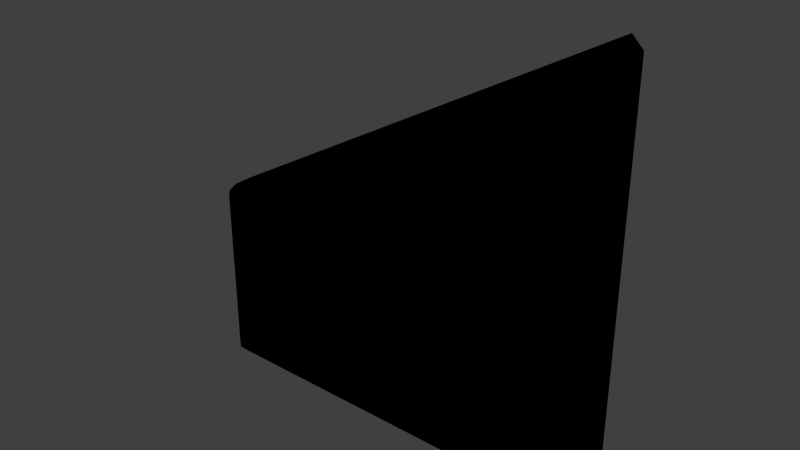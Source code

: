 # Source: SolarPanelF.blend  (saved by Blender 2.73.0; exported with 4.5.12 LTS)
import bpy
from mathutils import Matrix  # noqa: F401  (used for matrix-valued properties, if any)

bpy.ops.wm.read_factory_settings(use_empty=True)
scene = bpy.context.scene
scene.name = 'Scene'

# ---- collections
col_collection_1 = bpy.data.collections.new('Collection 1'); scene.collection.children.link(col_collection_1)

# ---- materials (node trees are filled in below, after node groups)
mat_wings = bpy.data.materials.new('Wings')
mat_wings.alpha_threshold = 0.0
mat_wings.use_transparent_shadow = False
mat_wings.roughness = 0.5

# ---- material node trees
mat_wings.use_nodes = True; mat_wings.node_tree.nodes.clear()
_N = mat_wings.node_tree.nodes; _L = mat_wings.node_tree.links
n0 = _N.new('NodeUndefined'); n0.name = 'Wings.Output'; n0.location = (630, 730)
n0.label = 'Output'
n0.inputs[1].default_value = 1.0
n1 = _N.new('NodeUndefined'); n1.name = 'Wings.mainMaterial'; n1.location = (70, 680)
n1.label = 'mainMaterial'
n1.inputs[2].default_value = 0.0
n1.inputs[3].default_value = (0.0, 0.0, 0.0)
n2 = _N.new('NodeUndefined'); n2.name = 'Wings.geometry'; n2.location = (-590, 260)
n2.label = 'geometry'
n3 = _N.new('NodeUndefined'); n3.name = 'Wings.mainTex'; n3.location = (-380, 480)
n3.label = 'mainTex'
n4 = _N.new('ShaderNodeValToRGB'); n4.name = 'Wings.specColor'; n4.location = (-210, 410)
n4.label = 'specColor'
while len(n4.color_ramp.elements) > 1: n4.color_ramp.elements.remove(n4.color_ramp.elements[-1])
n4.color_ramp.elements[0].position = 0.0; n4.color_ramp.elements[0].color = (0.0, 0.0, 0.0, 1.0)
_e = n4.color_ramp.elements.new(1.0); _e.color = (0.3137, 0.3137, 0.3137, 1.0)
_L.new(n2.outputs[4], n3.inputs[0])
_L.new(n3.outputs[1], n1.inputs[0])
_L.new(n1.outputs[0], n0.inputs[0])
_L.new(n3.outputs[0], n4.inputs[0])
_L.new(n4.outputs[0], n1.inputs[1])

# ---- world
world_world = bpy.data.worlds.new('World'); scene.world = world_world
world_world.color = (0.05088, 0.05088, 0.05088)
world_world.use_sun_shadow = False
world_world.sun_shadow_jitter_overblur = 0.0
world_world.cycles.sampling_method = 'MANUAL'
world_world.cycles.sample_map_resolution = 256

# ---- meshes
me_connector2_000 = bpy.data.meshes.new('Connector2.000')
me_connector2_000.from_pydata([(1.875, -0.9375, 0.09375), (1.875, 0.9375, 0.09375), (1.875, -0.9375, -0.09375), (0.0, -0.9375, -0.09375), (0.0, -0.9375, 0.09375), (0.0, -0.1256, 0.09375), (1.875, 0.9375, -0.09375), (0.0, -0.1256, -0.09375)], [], [(4, 3, 7, 5), (4, 0, 2, 3), (2, 0, 1, 6), (1, 5, 7, 6), (7, 3, 2, 6), (1, 0, 4, 5)])
_uv = me_connector2_000.uv_layers.new(name='Connector2.UV')
_uv.uv.foreach_set('vector', [0.0, 0.0, 0.0, 0.0, 0.0, 0.0, 0.0, 0.0, 0.0, 0.0, 0.0, 0.0, 0.0, 0.0, 0.0, 0.0, 0.0, 0.0, 0.0, 0.0, 0.0, 0.0, 0.0, 0.0, 0.0, 0.0, 0.0, 0.0, 0.0, 0.0, 0.0, 0.0, 0.0, 0.0, 0.0, 0.0, 0.0, 0.0, 0.0, 0.0, 0.0, 0.0, 0.0, 0.0, 0.0, 0.0, 0.0, 0.0])
me_connector2_000.materials.append(mat_wings)
me_connector2_000.use_remesh_preserve_volume = False
me_connector2_000.use_remesh_preserve_attributes = False
me_connector2_000.use_mirror_vertex_groups = False
me_connector2_000.update()
me_connector2_003 = bpy.data.meshes.new('Connector2.003')
me_connector2_003.from_pydata([(1.81, -0.8827, 0.08724), (1.81, 0.825, 0.08724), (1.81, -0.8827, -0.08724), (0.0651, -0.8827, -0.08724), (0.0651, -0.8827, 0.08724), (0.0651, -0.1804, 0.08724), (1.81, 0.825, -0.08724), (0.0651, -0.1804, -0.08724), (1.875, -0.9375, 0.09375), (1.875, 0.9375, 0.09375), (1.875, -0.9375, -0.09375), (0.0, -0.9375, -0.09375), (0.0, -0.9375, 0.09375), (0.0, -0.1256, 0.09375), (0.0, -0.9875, 0.04687), (1.875, -0.9875, 0.04687), (1.875, -0.9875, -0.04688), (0.0, -0.9875, -0.04688), (1.875, 0.9375, -0.09375), (0.0, -0.1256, -0.09375), (1.875, 0.9875, 0.04688), (0.0, -0.07559, 0.04688), (1.875, 0.9875, -0.04687), (0.0, -0.07559, -0.04687), (-0.05, -0.9375, -0.04687), (-0.05, -0.9375, 0.04688), (-0.05, -0.1256, 0.04688), (-0.05, -0.1256, -0.04687), (1.925, -0.9375, 0.04688), (1.925, 0.9375, 0.04688), (1.925, -0.9375, -0.04687), (1.925, 0.9375, -0.04687), (1.81, -0.8827, 0.08724), (1.81, 0.825, 0.08724), (1.81, -0.8827, -0.08724), (0.0651, -0.8827, -0.08724), (0.0651, -0.8827, 0.08724), (0.0651, -0.1804, 0.08724), (1.81, 0.825, -0.08724), (0.0651, -0.1804, -0.08724)], [], [(0, 1, 4), (1, 5, 4), (6, 2, 7), (2, 3, 7), (15, 14, 17, 16), (18, 10, 34, 38), (11, 19, 39, 35), (8, 12, 14, 15), (11, 10, 16, 17), (10, 11, 35, 34), (8, 9, 33, 32), (18, 19, 23, 22), (13, 9, 20, 21), (20, 22, 23, 21), (19, 11, 24, 27), (12, 13, 26, 25), (25, 26, 27, 24), (9, 8, 28, 29), (10, 18, 31, 30), (30, 31, 29, 28), (20, 29, 31, 22), (18, 22, 31), (9, 29, 20), (8, 15, 28), (15, 16, 30, 28), (10, 30, 16), (12, 25, 14), (17, 14, 25, 24), (17, 24, 11), (13, 21, 26), (23, 27, 26, 21), (19, 27, 23), (13, 12, 36, 37), (19, 18, 38, 39), (12, 8, 32, 36), (9, 13, 37, 33)])
me_connector2_003.polygons.foreach_set('use_smooth', [True] * 36)
_uv = me_connector2_003.uv_layers.new(name='Connector2.UV')
_uv.uv.foreach_set('vector', [0.3498, 0.6264, 0.3494, 0.8769, 0.1039, 0.7729, 0.3494, 0.8769, 0.1034, 0.8768, 0.1039, 0.7729, 0.3494, 0.8769, 0.3498, 0.6264, 0.1034, 0.8768, 0.3498, 0.6264, 0.1039, 0.7729, 0.1034, 0.8768, 0.2742, 0.006879, 0.8857, 0.006852, 0.8857, 0.001278, 0.2742, 0.001305, 0.6409, 0.009295, 0.2907, 0.009295, 0.2958, 0.02157, 0.6358, 0.02157, 0.3746, 0.009151, 0.5571, 0.009151, 0.5544, 0.02143, 0.3773, 0.02143, 0.3422, 0.009356, 0.6959, 0.00934, 0.6959, -9.238e-05, 0.3422, -7.557e-05, 0.6959, 0.00934, 0.3422, 0.009356, 0.3422, -7.557e-05, 0.6959, -9.238e-05, 0.3422, 0.009356, 0.6959, 0.00934, 0.6836, 0.01967, 0.3544, 0.01969, 0.2907, 0.009295, 0.6409, 0.009295, 0.6358, 0.02157, 0.2958, 0.02157, 0.3422, 0.009265, 0.6959, 0.009282, 0.6959, -0.00015, 0.3422, -0.0001668, 0.6959, 0.009282, 0.3422, 0.009265, 0.3422, -0.0001668, 0.6959, -0.00015, 0.2742, 0.006879, 0.2742, 0.001305, 0.8857, 0.001279, 0.8857, 0.006852, 0.5571, 0.009151, 0.3746, 0.009151, 0.3746, -0.0002811, 0.5571, -0.0002811, 0.3746, 0.009151, 0.5571, 0.009151, 0.5571, -0.0002811, 0.3746, -0.0002811, 0.3353, 0.002028, 0.4885, 0.002028, 0.4885, 0.007, 0.3353, 0.007, 0.6409, 0.009295, 0.2907, 0.009295, 0.2907, -0.0001372, 0.6409, -0.0001372, 0.2907, 0.009295, 0.6409, 0.009295, 0.6409, -0.0001372, 0.2907, -0.0001372, 0.3353, 0.007, 0.6892, 0.007, 0.6892, 0.002028, 0.3353, 0.002028, 0.8991, 0.06485, 0.8802, 0.06116, 0.8802, 0.06116, 0.8991, 0.06485, 0.8878, 0.07243, 0.8991, 0.06485, 0.8802, 0.06116, 0.8878, 0.07243, 0.8802, 0.06116, 0.8991, 0.06485, 0.8933, 0.06444, 0.8839, 0.06444, 0.8933, 0.05501, 0.8839, 0.06444, 0.8839, 0.06444, 0.8933, 0.05501, 0.8933, 0.05501, 0.8933, 0.06444, 0.8933, 0.05501, 0.8839, 0.06444, 0.8893, 0.06182, 0.8893, 0.07125, 0.8798, 0.06182, 0.8798, 0.06182, 0.8798, 0.06182, 0.8893, 0.07125, 0.8893, 0.07125, 0.8798, 0.06182, 0.8893, 0.07125, 0.8893, 0.06182, 0.8833, 0.07114, 0.8716, 0.05986, 0.8946, 0.05938, 0.8716, 0.05986, 0.8946, 0.05938, 0.8946, 0.05938, 0.8716, 0.05986, 0.8833, 0.07114, 0.8946, 0.05938, 0.8716, 0.05986, 0.5571, 0.009151, 0.3746, 0.009151, 0.3773, 0.02143, 0.5544, 0.02143, 0.6959, 0.009282, 0.3422, 0.009265, 0.3545, 0.0196, 0.6836, 0.01961, 0.6959, 0.00934, 0.3422, 0.009356, 0.3544, 0.01969, 0.6836, 0.01967, 0.3422, 0.009265, 0.6959, 0.009282, 0.6836, 0.01961, 0.3545, 0.0196])
me_connector2_003.materials.append(mat_wings)
me_connector2_003.use_remesh_preserve_volume = False
me_connector2_003.use_remesh_preserve_attributes = False
me_connector2_003.use_mirror_vertex_groups = False
me_connector2_003.update()

# ---- objects
ob_solarpanelf = bpy.data.objects.new('SolarPanelF', None)
ob_solarpanelf_002 = bpy.data.objects.new('SolarPanelF.002', me_connector2_000)
ob_solarpanelf_001 = bpy.data.objects.new('SolarPanelF.001', me_connector2_003)

# ---- transforms, parenting, visibility, modifiers, constraints
ob_solarpanelf.location = (4.707, 0.0, -7.525)
ob_solarpanelf.rotation_mode = 'QUATERNION'
ob_solarpanelf.rotation_quaternion = (1.0, -0.0, -0.0, -0.0)
ob_solarpanelf.empty_image_offset = (0.0, 0.0)
ob_solarpanelf.lineart.crease_threshold = 0.0
ob_solarpanelf_002.parent = ob_solarpanelf
ob_solarpanelf_002.matrix_parent_inverse = Matrix(((1.0, 0.0, 0.0, 0.0), (0.0, 1.0, 0.0, 0.0), (0.0, 0.0, 1.0, 3.805), (0.0, 0.0, 0.0, 1.0)))
ob_solarpanelf_002.location = (-1.875, 0.0, -3.805)
ob_solarpanelf_002.rotation_mode = 'QUATERNION'
ob_solarpanelf_002.rotation_quaternion = (0.7071, 0.7071, 0.0, 0.0)
ob_solarpanelf_002.scale = (1.0, 1.0, 1.0)
ob_solarpanelf_002.lineart.crease_threshold = 0.0
ob_solarpanelf_001.parent = ob_solarpanelf
ob_solarpanelf_001.matrix_parent_inverse = Matrix(((1.0, 0.0, 0.0, 0.0), (0.0, 1.0, 0.0, 0.0), (0.0, 0.0, 1.0, 3.805), (0.0, 0.0, 0.0, 1.0)))
ob_solarpanelf_001.location = (-1.875, 0.0, -3.805)
ob_solarpanelf_001.rotation_mode = 'QUATERNION'
ob_solarpanelf_001.rotation_quaternion = (0.7071, 0.7071, 0.0, 0.0)
ob_solarpanelf_001.scale = (1.0, 1.0, 1.0)
ob_solarpanelf_001.lineart.crease_threshold = 0.0

# ---- collection membership
col_collection_1.objects.link(ob_solarpanelf)
col_collection_1.objects.link(ob_solarpanelf_002)
col_collection_1.objects.link(ob_solarpanelf_001)

# ---- scene / render settings (as saved in the file)
scene.frame_start = 1; scene.frame_end = 250; scene.frame_set(1)
scene.render.engine = 'BLENDER_EEVEE_NEXT'
scene.render.resolution_percentage = 50
scene.render.dither_intensity = 0.0
scene.cycles.use_denoising = False
scene.cycles.samples = 10
scene.cycles.sampling_pattern = 'TABULATED_SOBOL'
scene.cycles.light_sampling_threshold = 0.0
scene.cycles.use_adaptive_sampling = False
scene.cycles.use_light_tree = False
scene.cycles.blur_glossy = 0.0
scene.cycles.pixel_filter_type = 'GAUSSIAN'
scene.cycles.sample_clamp_indirect = 0.0
scene.view_settings.view_transform = 'Standard'
bpy.context.view_layer.update()

# ---- added for rendering (the .blend has no active camera and no usable light): camera, sun
cam_auto = bpy.data.cameras.new('AutoCamera')
cam_auto.lens = 50.0
cam_auto.sensor_width = 36.0
cam_auto.clip_end = 1000.0
ob_auto_camera = bpy.data.objects.new('AutoCamera', cam_auto)
scene.collection.objects.link(ob_auto_camera)
ob_auto_camera.location = (6.35949, -3.10804, -5.45255)
ob_auto_camera.rotation_euler = (1.09748, -7.21219e-08, 0.694738)
scene.camera = ob_auto_camera
light_auto_sun = bpy.data.lights.new('AutoSun', 'SUN')
light_auto_sun.energy = 3.0
light_auto_sun.angle = 0.0523599
ob_auto_sun = bpy.data.objects.new('AutoSun', light_auto_sun)
scene.collection.objects.link(ob_auto_sun)
ob_auto_sun.rotation_euler = (0.872665, 0.174533, 0.523599)
bpy.context.view_layer.update()
